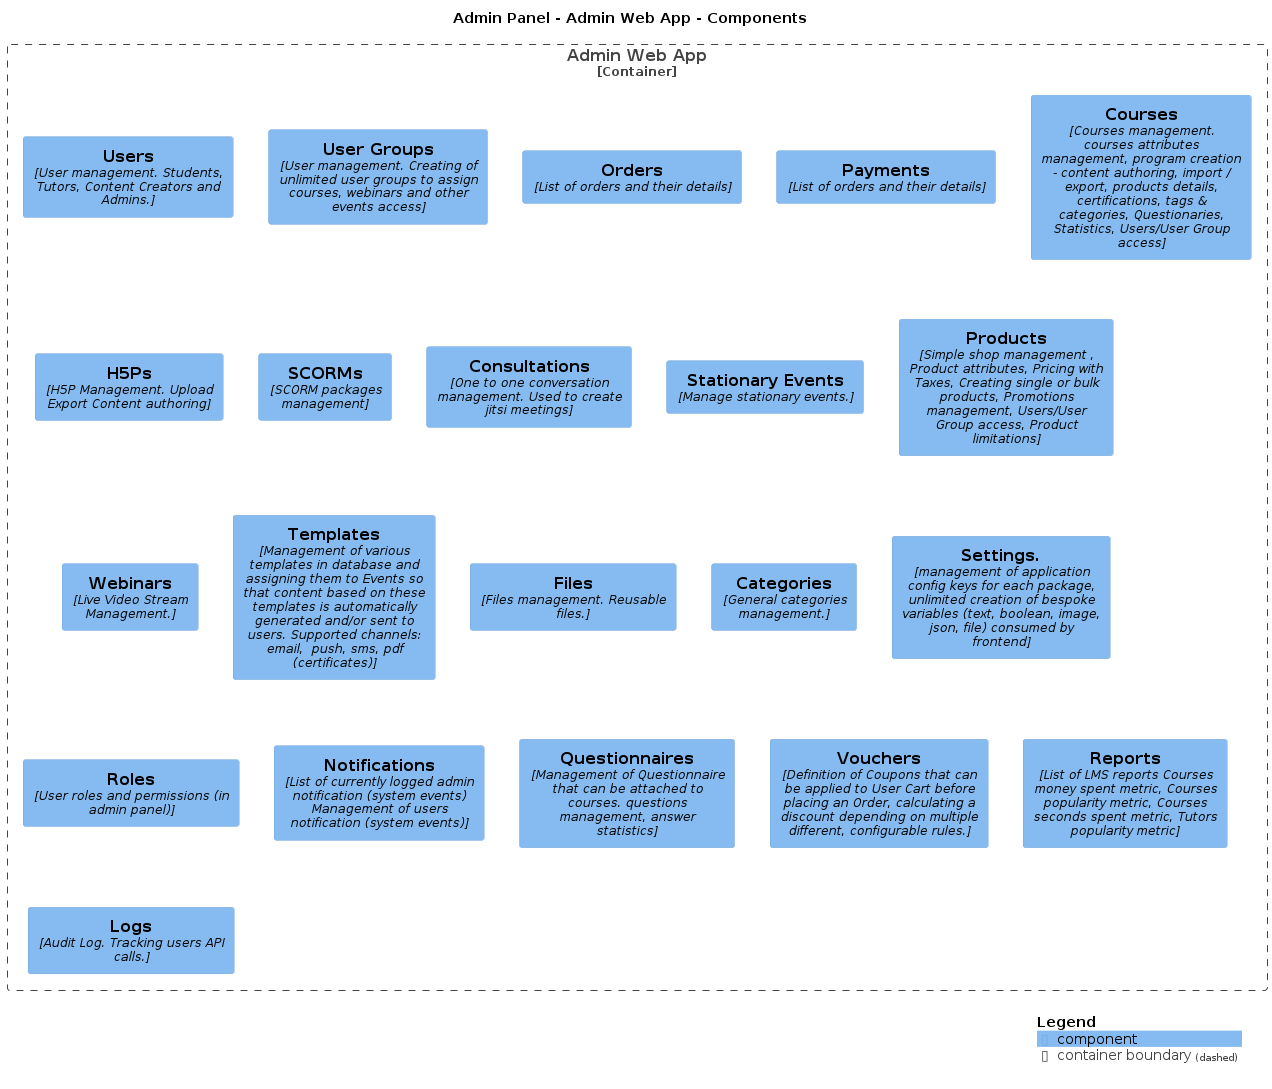

The diagram above was rendered by PlantUML. Its source (embedded in the PNG):
@startuml
set separator none
title Admin Panel - Admin Web App - Components

top to bottom direction

!include <C4/C4>
!include <C4/C4_Context>
!include <C4/C4_Component>

Container_Boundary("AdminPanel.AdminWebApp_boundary", "Admin Web App", $tags="") {
  Component(AdminPanel.AdminWebApp.Users, "Users", "User management. Students, Tutors, Content Creators and Admins.", $tags="")
  Component(AdminPanel.AdminWebApp.UserGroups, "User Groups", "User management. Creating of unlimited user groups to assign courses, webinars and other events access", $tags="")
  Component(AdminPanel.AdminWebApp.Orders, "Orders", "List of orders and their details", $tags="")
  Component(AdminPanel.AdminWebApp.Payments, "Payments", "List of orders and their details", $tags="")
  Component(AdminPanel.AdminWebApp.Courses, "Courses", "Courses management. courses attributes management, program creation - content authoring, import / export, products details, certifications, tags & categories, Questionaries, Statistics, Users/User Group access", $tags="")
  Component(AdminPanel.AdminWebApp.H5Ps, "H5Ps", "H5P Management. Upload Export Content authoring", $tags="")
  Component(AdminPanel.AdminWebApp.SCORMs, "SCORMs", "SCORM packages management", $tags="")
  Component(AdminPanel.AdminWebApp.Consultations, "Consultations", "One to one conversation management. Used to create jitsi meetings", $tags="")
  Component(AdminPanel.AdminWebApp.StationaryEvents, "Stationary Events", "Manage stationary events.", $tags="")
  Component(AdminPanel.AdminWebApp.Products, "Products", "Simple shop management , Product attributes, Pricing with Taxes, Creating single or bulk products, Promotions management, Users/User Group access, Product limitations", $tags="")
  Component(AdminPanel.AdminWebApp.Webinars, "Webinars", "Live Video Stream Management.", $tags="")
  Component(AdminPanel.AdminWebApp.Templates, "Templates", "Management of various templates in database and assigning them to Events so that content based on these templates is automatically generated and/or sent to users. Supported channels: email,  push, sms, pdf (certificates)", $tags="")
  Component(AdminPanel.AdminWebApp.Files, "Files", "Files management. Reusable files.", $tags="")
  Component(AdminPanel.AdminWebApp.Categories, "Categories", "General categories management.", $tags="")
  Component(AdminPanel.AdminWebApp.Settings, "Settings.", "management of application config keys for each package, unlimited creation of bespoke variables (text, boolean, image, json, file) consumed by frontend", $tags="")
  Component(AdminPanel.AdminWebApp.Roles, "Roles", "User roles and permissions (in admin panel)", $tags="")
  Component(AdminPanel.AdminWebApp.Notifications, "Notifications", "List of currently logged admin notification (system events) Management of users notification (system events)", $tags="")
  Component(AdminPanel.AdminWebApp.Questionnaires, "Questionnaires", "Management of Questionnaire that can be attached to courses. questions management, answer statistics", $tags="")
  Component(AdminPanel.AdminWebApp.Vouchers, "Vouchers", "Definition of Coupons that can be applied to User Cart before placing an Order, calculating a discount depending on multiple different, configurable rules.", $tags="")
  Component(AdminPanel.AdminWebApp.Reports, "Reports", "List of LMS reports Courses money spent metric, Courses popularity metric, Courses seconds spent metric, Tutors popularity metric", $tags="")
  Component(AdminPanel.AdminWebApp.Logs, "Logs", "Audit Log. Tracking users API calls.", $tags="")
}


SHOW_LEGEND(true)
@enduml